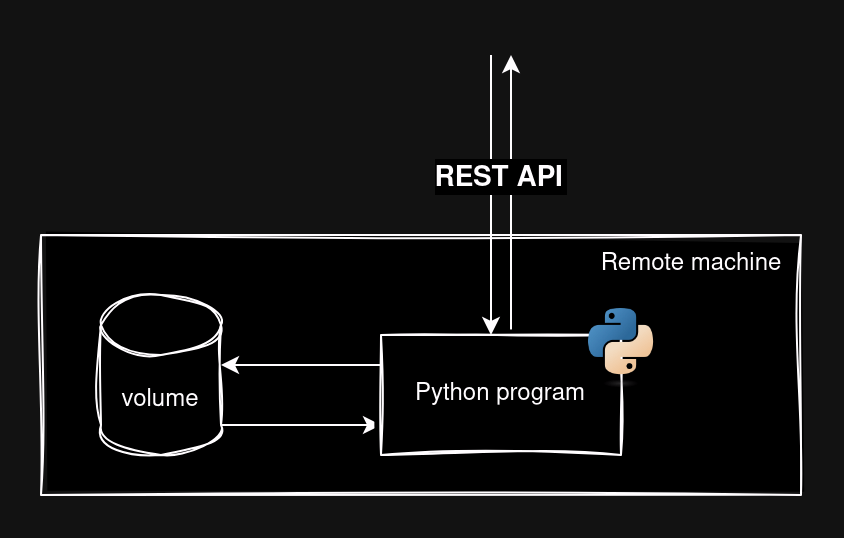

The diagram above was exported from draw.io. Its source (the exported page's mxGraphModel, read from the mxfile embedded in the PNG):
<mxGraphModel dx="327" dy="548" grid="1" gridSize="10" guides="1" tooltips="1" connect="1" arrows="1" fold="1" page="1" pageScale="1" pageWidth="850" pageHeight="1100" math="0" shadow="0">
  <root>
    <mxCell id="0" />
    <mxCell id="1" parent="0" />
    <mxCell id="b66CwS1TbO1OavZcbPs1-4" value="" style="rounded=0;whiteSpace=wrap;html=1;sketch=1;curveFitting=1;jiggle=2;" parent="1" vertex="1">
      <mxGeometry x="340" y="420" width="380" height="130" as="geometry" />
    </mxCell>
    <mxCell id="b66CwS1TbO1OavZcbPs1-16" value="" style="endArrow=classic;html=1;rounded=0;" parent="1" edge="1">
      <mxGeometry width="50" height="50" relative="1" as="geometry">
        <mxPoint x="575" y="470" as="sourcePoint" />
        <mxPoint x="575" y="330" as="targetPoint" />
      </mxGeometry>
    </mxCell>
    <mxCell id="b66CwS1TbO1OavZcbPs1-11" style="edgeStyle=orthogonalEdgeStyle;rounded=0;orthogonalLoop=1;jettySize=auto;html=1;exitX=1;exitY=1;exitDx=0;exitDy=-15;exitPerimeter=0;entryX=0;entryY=0.75;entryDx=0;entryDy=0;" parent="1" source="b66CwS1TbO1OavZcbPs1-1" target="b66CwS1TbO1OavZcbPs1-2" edge="1">
      <mxGeometry relative="1" as="geometry" />
    </mxCell>
    <mxCell id="b66CwS1TbO1OavZcbPs1-1" value="volume" style="shape=cylinder3;whiteSpace=wrap;html=1;boundedLbl=1;backgroundOutline=1;size=15;sketch=1;curveFitting=1;jiggle=2;" parent="1" vertex="1">
      <mxGeometry x="370" y="450" width="60" height="80" as="geometry" />
    </mxCell>
    <mxCell id="b66CwS1TbO1OavZcbPs1-2" value="Python program" style="rounded=0;whiteSpace=wrap;html=1;sketch=1;curveFitting=1;jiggle=2;" parent="1" vertex="1">
      <mxGeometry x="510" y="470" width="120" height="60" as="geometry" />
    </mxCell>
    <mxCell id="b66CwS1TbO1OavZcbPs1-5" value="&lt;div&gt;Remote machine&lt;br&gt;&lt;/div&gt;" style="text;html=1;align=center;verticalAlign=middle;resizable=0;points=[];autosize=1;strokeColor=none;fillColor=none;" parent="1" vertex="1">
      <mxGeometry x="610" y="420" width="110" height="30" as="geometry" />
    </mxCell>
    <mxCell id="b66CwS1TbO1OavZcbPs1-9" style="edgeStyle=orthogonalEdgeStyle;rounded=0;orthogonalLoop=1;jettySize=auto;html=1;exitX=0;exitY=0.25;exitDx=0;exitDy=0;" parent="1" source="b66CwS1TbO1OavZcbPs1-2" edge="1">
      <mxGeometry relative="1" as="geometry">
        <mxPoint x="430" y="485" as="targetPoint" />
      </mxGeometry>
    </mxCell>
    <mxCell id="b66CwS1TbO1OavZcbPs1-14" value="" style="endArrow=classic;html=1;rounded=0;" parent="1" edge="1">
      <mxGeometry width="50" height="50" relative="1" as="geometry">
        <mxPoint x="565" y="330" as="sourcePoint" />
        <mxPoint x="565" y="470" as="targetPoint" />
      </mxGeometry>
    </mxCell>
    <mxCell id="b66CwS1TbO1OavZcbPs1-15" value="REST API" style="edgeLabel;align=center;verticalAlign=middle;resizable=0;points=[];textShadow=0;fontStyle=1;fontSize=14;" parent="b66CwS1TbO1OavZcbPs1-14" vertex="1" connectable="0">
      <mxGeometry x="-0.5143" y="2" relative="1" as="geometry">
        <mxPoint x="2" y="26" as="offset" />
      </mxGeometry>
    </mxCell>
    <mxCell id="mpFbskSdqs4cRXwuYloJ-1" value="" style="shape=image;verticalLabelPosition=bottom;labelBackgroundColor=default;verticalAlign=top;aspect=fixed;imageAspect=0;image=https://upload.wikimedia.org/wikipedia/commons/thumb/c/c3/Python-logo-notext.svg/115px-Python-logo-notext.svg.png;" vertex="1" parent="1">
      <mxGeometry x="614" y="457" width="36.22" height="40" as="geometry" />
    </mxCell>
  </root>
</mxGraphModel>